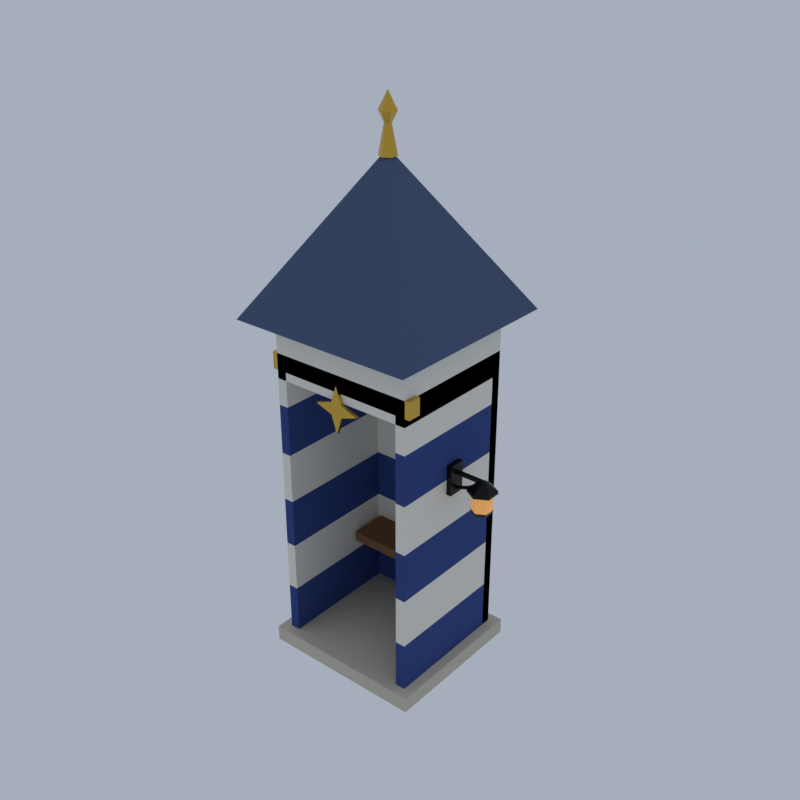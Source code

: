 # Source: K42_sentry_box.blend  (saved by Blender 5.2.45; exported with 4.5.12 LTS)
import bpy
from mathutils import Matrix  # noqa: F401  (used for matrix-valued properties, if any)

bpy.ops.wm.read_factory_settings(use_empty=True)
scene = bpy.context.scene
scene.name = 'Scene'

# ---- collections
col_collection = bpy.data.collections.new('Collection'); scene.collection.children.link(col_collection)

# ---- materials (node trees are filled in below, after node groups)
mat_ashlar_limestone = bpy.data.materials.new('ashlar|Limestone')
mat_ashlar_limestone.diffuse_color = (0.5732, 0.5234, 0.4205, 1.0)
mat_fabric_blue_fabric = bpy.data.materials.new('fabric_blue|Fabric')
mat_fabric_blue_fabric.diffuse_color = (0.02095, 0.05112, 0.2195, 1.0)
mat_wood_paint_woodplanks = bpy.data.materials.new('wood_paint|WoodPlanks')
mat_wood_paint_woodplanks.diffuse_color = (0.8122, 0.7818, 0.6941, 1.0)
mat_gold_metal = bpy.data.materials.new('gold|Metal')
mat_gold_metal.diffuse_color = (0.68, 0.4205, 0.06191, 1.0)
mat_tile_a_slate = bpy.data.materials.new('tile_a|Slate')
mat_tile_a_slate.diffuse_color = (0.05819, 0.09152, 0.1905, 1.0)
mat_wood_woodplanks = bpy.data.materials.new('wood|WoodPlanks')
mat_wood_woodplanks.diffuse_color = (0.1975, 0.0869, 0.03026, 1.0)
mat_iron_metal = bpy.data.materials.new('iron|Metal')
mat_iron_metal.diffuse_color = (0.01699, 0.01518, 0.01431, 1.0)
mat_glass_lit_glass = bpy.data.materials.new('glass_lit|Glass')
mat_glass_lit_glass.diffuse_color = (0.8751, 0.4098, 0.1011, 1.0)

# ---- material node trees
mat_ashlar_limestone.use_nodes = True; mat_ashlar_limestone.node_tree.nodes.clear()
_N = mat_ashlar_limestone.node_tree.nodes; _L = mat_ashlar_limestone.node_tree.links
n0 = _N.new('ShaderNodeBsdfPrincipled'); n0.name = 'Principled BSDF'; n0.location = (-200, 100)
n0.inputs[0].default_value = (0.5732, 0.5234, 0.4205, 1.0)
n0.inputs[2].default_value = 0.85
n0.inputs[10].default_value = 0.005
n1 = _N.new('ShaderNodeOutputMaterial'); n1.name = 'Material Output'; n1.location = (200, 100)
_L.new(n0.outputs[0], n1.inputs[0])
n1.is_active_output = True
mat_fabric_blue_fabric.use_nodes = True; mat_fabric_blue_fabric.node_tree.nodes.clear()
_N = mat_fabric_blue_fabric.node_tree.nodes; _L = mat_fabric_blue_fabric.node_tree.links
n0 = _N.new('ShaderNodeBsdfPrincipled'); n0.name = 'Principled BSDF'; n0.location = (-200, 100)
n0.inputs[0].default_value = (0.02095, 0.05112, 0.2195, 1.0)
n0.inputs[2].default_value = 0.95
n0.inputs[10].default_value = 0.005
n1 = _N.new('ShaderNodeOutputMaterial'); n1.name = 'Material Output'; n1.location = (200, 100)
_L.new(n0.outputs[0], n1.inputs[0])
n1.is_active_output = True
mat_wood_paint_woodplanks.use_nodes = True; mat_wood_paint_woodplanks.node_tree.nodes.clear()
_N = mat_wood_paint_woodplanks.node_tree.nodes; _L = mat_wood_paint_woodplanks.node_tree.links
n0 = _N.new('ShaderNodeBsdfPrincipled'); n0.name = 'Principled BSDF'; n0.location = (-200, 100)
n0.inputs[0].default_value = (0.8122, 0.7818, 0.6941, 1.0)
n0.inputs[2].default_value = 0.8
n0.inputs[10].default_value = 0.005
n1 = _N.new('ShaderNodeOutputMaterial'); n1.name = 'Material Output'; n1.location = (200, 100)
_L.new(n0.outputs[0], n1.inputs[0])
n1.is_active_output = True
mat_gold_metal.use_nodes = True; mat_gold_metal.node_tree.nodes.clear()
_N = mat_gold_metal.node_tree.nodes; _L = mat_gold_metal.node_tree.links
n0 = _N.new('ShaderNodeBsdfPrincipled'); n0.name = 'Principled BSDF'; n0.location = (-200, 100)
n0.inputs[0].default_value = (0.68, 0.4205, 0.06191, 1.0)
n0.inputs[1].default_value = 1.0
n0.inputs[2].default_value = 0.25
n0.inputs[10].default_value = 0.005
n1 = _N.new('ShaderNodeOutputMaterial'); n1.name = 'Material Output'; n1.location = (200, 100)
_L.new(n0.outputs[0], n1.inputs[0])
n1.is_active_output = True
mat_tile_a_slate.use_nodes = True; mat_tile_a_slate.node_tree.nodes.clear()
_N = mat_tile_a_slate.node_tree.nodes; _L = mat_tile_a_slate.node_tree.links
n0 = _N.new('ShaderNodeBsdfPrincipled'); n0.name = 'Principled BSDF'; n0.location = (-200, 100)
n0.inputs[0].default_value = (0.05819, 0.09152, 0.1905, 1.0)
n0.inputs[2].default_value = 0.75
n0.inputs[10].default_value = 0.005
n1 = _N.new('ShaderNodeOutputMaterial'); n1.name = 'Material Output'; n1.location = (200, 100)
_L.new(n0.outputs[0], n1.inputs[0])
n1.is_active_output = True
mat_wood_woodplanks.use_nodes = True; mat_wood_woodplanks.node_tree.nodes.clear()
_N = mat_wood_woodplanks.node_tree.nodes; _L = mat_wood_woodplanks.node_tree.links
n0 = _N.new('ShaderNodeBsdfPrincipled'); n0.name = 'Principled BSDF'; n0.location = (-200, 100)
n0.inputs[0].default_value = (0.1975, 0.0869, 0.03026, 1.0)
n0.inputs[2].default_value = 0.8
n0.inputs[10].default_value = 0.005
n1 = _N.new('ShaderNodeOutputMaterial'); n1.name = 'Material Output'; n1.location = (200, 100)
_L.new(n0.outputs[0], n1.inputs[0])
n1.is_active_output = True
mat_iron_metal.use_nodes = True; mat_iron_metal.node_tree.nodes.clear()
_N = mat_iron_metal.node_tree.nodes; _L = mat_iron_metal.node_tree.links
n0 = _N.new('ShaderNodeBsdfPrincipled'); n0.name = 'Principled BSDF'; n0.location = (-200, 100)
n0.inputs[0].default_value = (0.01699, 0.01518, 0.01431, 1.0)
n0.inputs[1].default_value = 0.85
n0.inputs[2].default_value = 0.42
n0.inputs[10].default_value = 0.005
n1 = _N.new('ShaderNodeOutputMaterial'); n1.name = 'Material Output'; n1.location = (200, 100)
_L.new(n0.outputs[0], n1.inputs[0])
n1.is_active_output = True
mat_glass_lit_glass.use_nodes = True; mat_glass_lit_glass.node_tree.nodes.clear()
_N = mat_glass_lit_glass.node_tree.nodes; _L = mat_glass_lit_glass.node_tree.links
n0 = _N.new('ShaderNodeBsdfPrincipled'); n0.name = 'Principled BSDF'; n0.location = (-200, 100)
n0.inputs[0].default_value = (0.8751, 0.4098, 0.1011, 1.0)
n0.inputs[2].default_value = 0.2
n0.inputs[10].default_value = 0.005
n0.inputs[27].default_value = (0.8751, 0.4098, 0.1011, 1.0)
n0.inputs[28].default_value = 0.35
n1 = _N.new('ShaderNodeOutputMaterial'); n1.name = 'Material Output'; n1.location = (200, 100)
_L.new(n0.outputs[0], n1.inputs[0])
n1.is_active_output = True

# ---- world
world_world = bpy.data.worlds.new('World'); scene.world = world_world
world_world.use_nodes = True; world_world.node_tree.nodes.clear()
_N = world_world.node_tree.nodes; _L = world_world.node_tree.links
n0 = _N.new('ShaderNodeOutputWorld'); n0.name = 'World Output'; n0.location = (200, 100)
n1 = _N.new('ShaderNodeBackground'); n1.name = 'Background'; n1.location = (-200, 100)
n1.inputs[0].default_value = (0.42, 0.47, 0.55, 1.0)
n1.inputs[1].default_value = 0.9
_L.new(n1.outputs[0], n0.inputs[0])
n0.is_active_output = True
world_world.color = (0.05088, 0.05088, 0.05088)
world_world.sun_shadow_jitter_overblur = 0.0

# ---- meshes
me_sentry_box = bpy.data.meshes.new('sentry_box')
me_sentry_box.from_pydata([(-2.832, -2.25, 0.0), (-2.832, -2.3, 0.05), (-2.882, -2.25, 0.05), (-2.832, -2.285, 0.01464), (-2.861, -2.279, 0.02113), (-2.867, -2.285, 0.05), (-2.867, -2.25, 0.01464), (-2.832, -2.3, 0.45), (-2.832, -2.25, 0.5), (-2.882, -2.25, 0.45), (-2.832, -2.285, 0.4854), (-2.861, -2.279, 0.4789), (-2.867, -2.25, 0.4854), (-2.867, -2.285, 0.45), (-2.832, 2.25, 0.0), (-2.882, 2.25, 0.05), (-2.832, 2.3, 0.05), (-2.867, 2.25, 0.01464), (-2.861, 2.279, 0.02113), (-2.867, 2.285, 0.05), (-2.832, 2.285, 0.01464), (-2.832, 2.25, 0.5), (-2.832, 2.3, 0.45), (-2.882, 2.25, 0.45), (-2.832, 2.285, 0.4854), (-2.861, 2.279, 0.4789), (-2.867, 2.285, 0.45), (-2.867, 2.25, 0.4854), (2.068, -2.25, 0.0), (2.118, -2.25, 0.05), (2.068, -2.3, 0.05), (2.103, -2.25, 0.01464), (2.097, -2.279, 0.02113), (2.103, -2.285, 0.05), (2.068, -2.285, 0.01464), (2.068, -2.25, 0.5), (2.068, -2.3, 0.45), (2.118, -2.25, 0.45), (2.068, -2.285, 0.4854), (2.097, -2.279, 0.4789), (2.103, -2.285, 0.45), (2.103, -2.25, 0.4854), (2.068, 2.25, 0.0), (2.068, 2.3, 0.05), (2.118, 2.25, 0.05), (2.068, 2.285, 0.01464), (2.097, 2.279, 0.02113), (2.103, 2.285, 0.05), (2.103, 2.25, 0.01464), (2.068, 2.25, 0.5), (2.118, 2.25, 0.45), (2.068, 2.3, 0.45), (2.103, 2.25, 0.4854), (2.097, 2.279, 0.4789), (2.103, 2.285, 0.45), (2.068, 2.285, 0.4854), (-2.582, -2.0, 0.5), (-2.582, -2.0, 2.0), (-2.582, 2.0, 0.5), (-2.582, 2.0, 2.0), (-2.282, -2.0, 0.5), (-2.282, -2.0, 2.0), (-2.282, 2.0, 0.5), (-2.282, 2.0, 2.0), (-2.582, -2.0, 3.5), (-2.582, 2.0, 3.5), (-2.282, -2.0, 3.5), (-2.282, 2.0, 3.5), (-2.582, -2.0, 5.0), (-2.582, 2.0, 5.0), (-2.282, -2.0, 5.0), (-2.282, 2.0, 5.0), (-2.582, -2.0, 6.5), (-2.582, 2.0, 6.5), (-2.282, -2.0, 6.5), (-2.282, 2.0, 6.5), (-2.582, -2.0, 8.0), (-2.582, 2.0, 8.0), (-2.282, -2.0, 8.0), (-2.282, 2.0, 8.0), (-2.582, -2.0, 9.5), (-2.582, 2.0, 9.5), (-2.282, -2.0, 9.5), (-2.282, 2.0, 9.5), (1.518, -2.0, 0.5), (1.518, -2.0, 2.0), (1.518, 2.0, 0.5), (1.518, 2.0, 2.0), (1.818, -2.0, 0.5), (1.818, -2.0, 2.0), (1.818, 2.0, 0.5), (1.818, 2.0, 2.0), (1.518, -2.0, 3.5), (1.518, 2.0, 3.5), (1.818, -2.0, 3.5), (1.818, 2.0, 3.5), (1.518, -2.0, 5.0), (1.518, 2.0, 5.0), (1.818, -2.0, 5.0), (1.818, 2.0, 5.0), (1.518, -2.0, 6.5), (1.518, 2.0, 6.5), (1.818, -2.0, 6.5), (1.818, 2.0, 6.5), (1.518, -2.0, 8.0), (1.518, 2.0, 8.0), (1.818, -2.0, 8.0), (1.818, 2.0, 8.0), (1.518, -2.0, 9.5), (1.518, 2.0, 9.5), (1.818, -2.0, 9.5), (1.818, 2.0, 9.5), (-2.582, 1.7, 0.5), (-2.582, 1.7, 2.0), (1.818, 1.7, 0.5), (1.818, 1.7, 2.0), (-2.582, 1.7, 3.5), (1.818, 1.7, 3.5), (-2.582, 1.7, 5.0), (1.818, 1.7, 5.0), (-2.582, 1.7, 6.5), (1.818, 1.7, 6.5), (-2.582, 1.7, 8.0), (1.818, 1.7, 8.0), (-2.582, 1.7, 9.5), (1.818, 1.7, 9.5), (-2.582, -2.0, 8.8), (-2.582, -2.0, 10.2), (-2.582, 2.0, 8.8), (-2.582, 2.0, 10.2), (1.818, -2.0, 8.8), (1.818, -2.0, 10.2), (1.818, 2.0, 8.8), (1.818, 2.0, 10.2), (-2.732, -2.0, 9.05), (-2.732, -2.0, 9.55), (-2.732, -1.6, 9.05), (-2.732, -1.6, 9.55), (1.968, -2.0, 9.05), (1.968, -2.0, 9.55), (1.968, -1.6, 9.05), (1.968, -1.6, 9.55), (-0.3821, 0.0, 10.6), (2.418, 2.8, 10.6), (-3.182, 2.8, 10.6), (-3.182, -2.8, 10.6), (2.418, -2.8, 10.6), (-0.3821, 0.0, 15.0), (-0.3821, 0.0, 14.8), (-0.1656, 0.125, 14.8), (-0.3821, 0.25, 14.8), (-0.5986, 0.125, 14.8), (-0.5986, -0.125, 14.8), (-0.3821, -0.25, 14.8), (-0.1656, -0.125, 14.8), (-0.2955, 0.05, 15.6), (-0.3821, 0.1, 15.6), (-0.4687, 0.05, 15.6), (-0.4687, -0.05, 15.6), (-0.3821, -0.1, 15.6), (-0.2955, -0.05, 15.6), (-0.1656, 0.125, 15.9), (-0.3821, 0.25, 15.9), (-0.5986, 0.125, 15.9), (-0.5986, -0.125, 15.9), (-0.3821, -0.25, 15.9), (-0.1656, -0.125, 15.9), (-0.3821, 0.0, 16.4), (-2.182, 0.5, 2.45), (-2.182, 0.5, 2.75), (-2.182, 1.7, 2.45), (-2.182, 1.7, 2.75), (1.418, 0.5, 2.45), (1.418, 0.5, 2.75), (1.418, 1.7, 2.45), (1.418, 1.7, 2.75), (-0.3821, -2.0, 9.3), (-0.5589, -2.0, 8.777), (-1.082, -2.0, 8.6), (-0.5589, -2.0, 8.423), (-0.3821, -2.0, 7.9), (-0.2053, -2.0, 8.423), (0.3179, -2.0, 8.6), (-0.2053, -2.0, 8.777), (-0.3821, -2.1, 9.3), (-0.5589, -2.1, 8.777), (-1.082, -2.1, 8.6), (-0.5589, -2.1, 8.423), (-0.3821, -2.1, 7.9), (-0.2053, -2.1, 8.423), (0.3179, -2.1, 8.6), (-0.2053, -2.1, 8.777), (1.973, -0.25, 6.05), (1.973, -0.25, 6.95), (1.823, -0.25, 6.05), (1.823, -0.25, 6.95), (1.973, 0.25, 6.05), (1.973, 0.25, 6.95), (1.823, 0.25, 6.05), (1.823, 0.25, 6.95), (1.918, -0.05, 6.65), (2.818, -0.05, 6.65), (1.918, -0.05, 6.75), (2.818, -0.05, 6.75), (1.918, 0.05, 6.65), (2.818, 0.05, 6.65), (1.918, 0.05, 6.75), (2.818, 0.05, 6.75), (2.792, 0.025, 6.735), (2.792, -0.025, 6.735), (2.818, -0.05, 6.7), (2.844, -0.025, 6.665), (2.844, 0.025, 6.665), (2.818, 0.05, 6.7), (1.902, 0.025, 6.24), (1.902, -0.025, 6.24), (1.918, -0.05, 6.2), (1.934, -0.025, 6.16), (1.934, 0.025, 6.16), (1.918, 0.05, 6.2), (2.013, 0.025, 6.282), (2.013, -0.025, 6.282), (2.027, -0.05, 6.241), (2.042, -0.025, 6.2), (2.042, 0.025, 6.2), (2.027, 0.05, 6.241), (2.111, 0.025, 6.315), (2.111, -0.025, 6.315), (2.125, -0.05, 6.274), (2.14, -0.025, 6.234), (2.14, 0.025, 6.234), (2.125, 0.05, 6.274), (2.203, 0.025, 6.348), (2.203, -0.025, 6.348), (2.219, -0.05, 6.308), (2.234, -0.025, 6.267), (2.234, 0.025, 6.267), (2.219, 0.05, 6.308), (2.296, 0.025, 6.386), (2.296, -0.025, 6.386), (2.314, -0.05, 6.347), (2.332, -0.025, 6.308), (2.332, 0.025, 6.308), (2.314, 0.05, 6.347), (2.397, 0.025, 6.438), (2.397, -0.025, 6.438), (2.418, -0.05, 6.4), (2.439, -0.025, 6.362), (2.439, 0.025, 6.362), (2.418, 0.05, 6.4), (2.486, 0.025, 6.493), (2.486, -0.025, 6.493), (2.51, -0.05, 6.457), (2.534, -0.025, 6.421), (2.534, 0.025, 6.421), (2.51, 0.05, 6.457), (2.561, 0.025, 6.547), (2.561, -0.025, 6.547), (2.587, -0.05, 6.513), (2.614, -0.025, 6.479), (2.614, 0.025, 6.479), (2.587, 0.05, 6.513), (2.631, 0.025, 6.605), (2.631, -0.025, 6.605), (2.659, -0.05, 6.571), (2.686, -0.025, 6.538), (2.686, 0.025, 6.538), (2.659, 0.05, 6.571), (2.705, 0.025, 6.667), (2.705, -0.025, 6.667), (2.733, -0.05, 6.633), (2.76, -0.025, 6.599), (2.76, 0.025, 6.599), (2.733, 0.05, 6.633), (2.818, -6.123e-17, 5.75), (3.026, 0.12, 5.75), (2.818, 0.24, 5.75), (2.61, 0.12, 5.75), (2.61, -0.12, 5.75), (2.818, -0.24, 5.75), (3.026, -0.12, 5.75), (3.095, 0.16, 5.87), (2.818, 0.32, 5.87), (2.541, 0.16, 5.87), (2.541, -0.16, 5.87), (2.818, -0.32, 5.87), (3.095, -0.16, 5.87), (2.818, -6.123e-17, 5.87), (2.818, -6.123e-17, 6.39), (3.182, 0.21, 6.39), (2.818, 0.42, 6.39), (2.454, 0.21, 6.39), (2.454, -0.21, 6.39), (2.818, -0.42, 6.39), (3.182, -0.21, 6.39), (3.182, 0.21, 6.47), (2.818, 0.42, 6.47), (2.454, 0.21, 6.47), (2.454, -0.21, 6.47), (2.818, -0.42, 6.47), (3.182, -0.21, 6.47), (2.948, 0.075, 6.7), (2.818, 0.15, 6.7), (2.688, 0.075, 6.7), (2.688, -0.075, 6.7), (2.818, -0.15, 6.7), (2.948, -0.075, 6.7), (2.818, -6.123e-17, 6.75), (3.078, 0.15, 5.87), (2.818, 0.3, 5.87), (2.558, 0.15, 5.87), (2.558, -0.15, 5.87), (2.818, -0.3, 5.87), (3.078, -0.15, 5.87), (3.078, 0.15, 6.39), (2.818, 0.3, 6.39), (2.558, 0.15, 6.39), (2.558, -0.15, 6.39), (2.818, -0.3, 6.39), (3.078, -0.15, 6.39)], [], [(0, 3, 4, 6), (1, 5, 4, 3), (2, 6, 4, 5), (7, 10, 11, 13), (8, 12, 11, 10), (9, 13, 11, 12), (14, 17, 18, 20), (15, 19, 18, 17), (16, 20, 18, 19), (21, 24, 25, 27), (22, 26, 25, 24), (23, 27, 25, 26), (28, 31, 32, 34), (29, 33, 32, 31), (30, 34, 32, 33), (35, 38, 39, 41), (36, 40, 39, 38), (37, 41, 39, 40), (42, 45, 46, 48), (43, 47, 46, 45), (44, 48, 46, 47), (49, 52, 53, 55), (50, 54, 53, 52), (51, 55, 53, 54), (14, 0, 6, 17), (17, 6, 2, 15), (1, 7, 13, 5), (5, 13, 9, 2), (8, 21, 27, 12), (12, 27, 23, 9), (22, 16, 19, 26), (26, 19, 15, 23), (42, 14, 20, 45), (45, 20, 16, 43), (21, 49, 55, 24), (24, 55, 51, 22), (50, 44, 47, 54), (54, 47, 43, 51), (28, 42, 48, 31), (31, 48, 44, 29), (49, 35, 41, 52), (52, 41, 37, 50), (36, 30, 33, 40), (40, 33, 29, 37), (0, 28, 34, 3), (3, 34, 30, 1), (35, 8, 10, 38), (38, 10, 7, 36), (14, 42, 28, 0), (2, 9, 23, 15), (30, 36, 7, 1), (49, 21, 8, 35), (16, 22, 51, 43), (44, 50, 37, 29), (56, 57, 59, 58), (58, 59, 63, 62), (62, 63, 61, 60), (60, 61, 57, 56), (58, 62, 60, 56), (63, 59, 57, 61), (57, 64, 65, 59), (59, 65, 67, 63), (63, 67, 66, 61), (61, 66, 64, 57), (67, 65, 64, 66), (64, 68, 69, 65), (65, 69, 71, 67), (67, 71, 70, 66), (66, 70, 68, 64), (71, 69, 68, 70), (68, 72, 73, 69), (69, 73, 75, 71), (71, 75, 74, 70), (70, 74, 72, 68), (75, 73, 72, 74), (72, 76, 77, 73), (73, 77, 79, 75), (75, 79, 78, 74), (74, 78, 76, 72), (79, 77, 76, 78), (76, 80, 81, 77), (77, 81, 83, 79), (79, 83, 82, 78), (78, 82, 80, 76), (83, 81, 80, 82), (84, 85, 87, 86), (86, 87, 91, 90), (90, 91, 89, 88), (88, 89, 85, 84), (86, 90, 88, 84), (91, 87, 85, 89), (85, 92, 93, 87), (87, 93, 95, 91), (91, 95, 94, 89), (89, 94, 92, 85), (95, 93, 92, 94), (92, 96, 97, 93), (93, 97, 99, 95), (95, 99, 98, 94), (94, 98, 96, 92), (99, 97, 96, 98), (96, 100, 101, 97), (97, 101, 103, 99), (99, 103, 102, 98), (98, 102, 100, 96), (103, 101, 100, 102), (100, 104, 105, 101), (101, 105, 107, 103), (103, 107, 106, 102), (102, 106, 104, 100), (107, 105, 104, 106), (104, 108, 109, 105), (105, 109, 111, 107), (107, 111, 110, 106), (106, 110, 108, 104), (111, 109, 108, 110), (112, 113, 59, 58), (58, 59, 91, 90), (90, 91, 115, 114), (114, 115, 113, 112), (58, 90, 114, 112), (91, 59, 113, 115), (113, 116, 65, 59), (59, 65, 95, 91), (91, 95, 117, 115), (115, 117, 116, 113), (95, 65, 116, 117), (116, 118, 69, 65), (65, 69, 99, 95), (95, 99, 119, 117), (117, 119, 118, 116), (99, 69, 118, 119), (118, 120, 73, 69), (69, 73, 103, 99), (99, 103, 121, 119), (119, 121, 120, 118), (103, 73, 120, 121), (120, 122, 77, 73), (73, 77, 107, 103), (103, 107, 123, 121), (121, 123, 122, 120), (107, 77, 122, 123), (122, 124, 81, 77), (77, 81, 111, 107), (107, 111, 125, 123), (123, 125, 124, 122), (111, 81, 124, 125), (126, 127, 129, 128), (128, 129, 133, 132), (132, 133, 131, 130), (130, 131, 127, 126), (128, 132, 130, 126), (133, 129, 127, 131), (134, 135, 137, 136), (136, 137, 141, 140), (140, 141, 139, 138), (138, 139, 135, 134), (136, 140, 138, 134), (141, 137, 135, 139), (142, 144, 143), (142, 145, 144), (142, 146, 145), (142, 143, 146), (143, 144, 147), (144, 145, 147), (145, 146, 147), (146, 143, 147), (148, 150, 149), (148, 151, 150), (148, 152, 151), (148, 153, 152), (148, 154, 153), (148, 149, 154), (149, 150, 156, 155), (150, 151, 157, 156), (151, 152, 158, 157), (152, 153, 159, 158), (153, 154, 160, 159), (154, 149, 155, 160), (155, 156, 162, 161), (156, 157, 163, 162), (157, 158, 164, 163), (158, 159, 165, 164), (159, 160, 166, 165), (160, 155, 161, 166), (161, 162, 167), (162, 163, 167), (163, 164, 167), (164, 165, 167), (165, 166, 167), (166, 161, 167), (168, 169, 171, 170), (170, 171, 175, 174), (174, 175, 173, 172), (172, 173, 169, 168), (170, 174, 172, 168), (175, 171, 169, 173), (176, 183, 182, 181, 180, 179, 178, 177), (191, 184, 185, 186, 187, 188, 189, 190), (176, 177, 185, 184), (177, 178, 186, 185), (178, 179, 187, 186), (179, 180, 188, 187), (180, 181, 189, 188), (181, 182, 190, 189), (182, 183, 191, 190), (183, 176, 184, 191), (192, 193, 195, 194), (194, 195, 199, 198), (198, 199, 197, 196), (196, 197, 193, 192), (194, 198, 196, 192), (199, 195, 193, 197), (200, 201, 203, 202), (202, 203, 207, 206), (206, 207, 205, 204), (204, 205, 201, 200), (202, 206, 204, 200), (207, 203, 201, 205), (213, 211, 212), (213, 210, 211), (208, 210, 213), (208, 209, 210), (216, 218, 217), (216, 219, 218), (215, 219, 216), (215, 214, 219), (214, 220, 225, 219), (215, 221, 220, 214), (216, 222, 221, 215), (217, 223, 222, 216), (218, 224, 223, 217), (219, 225, 224, 218), (220, 226, 231, 225), (221, 227, 226, 220), (222, 228, 227, 221), (223, 229, 228, 222), (224, 230, 229, 223), (225, 231, 230, 224), (226, 232, 237, 231), (227, 233, 232, 226), (228, 234, 233, 227), (229, 235, 234, 228), (230, 236, 235, 229), (231, 237, 236, 230), (232, 238, 243, 237), (233, 239, 238, 232), (234, 240, 239, 233), (235, 241, 240, 234), (236, 242, 241, 235), (237, 243, 242, 236), (238, 244, 249, 243), (239, 245, 244, 238), (240, 246, 245, 239), (241, 247, 246, 240), (242, 248, 247, 241), (243, 249, 248, 242), (244, 250, 255, 249), (245, 251, 250, 244), (246, 252, 251, 245), (247, 253, 252, 246), (248, 254, 253, 247), (249, 255, 254, 248), (250, 256, 261, 255), (251, 257, 256, 250), (252, 258, 257, 251), (253, 259, 258, 252), (254, 260, 259, 253), (255, 261, 260, 254), (256, 262, 267, 261), (257, 263, 262, 256), (258, 264, 263, 257), (259, 265, 264, 258), (260, 266, 265, 259), (261, 267, 266, 260), (262, 268, 273, 267), (263, 269, 268, 262), (264, 270, 269, 263), (265, 271, 270, 264), (266, 272, 271, 265), (267, 273, 272, 266), (268, 208, 213, 273), (269, 209, 208, 268), (270, 210, 209, 269), (271, 211, 210, 270), (272, 212, 211, 271), (273, 213, 212, 272), (274, 276, 275), (274, 277, 276), (274, 278, 277), (274, 279, 278), (274, 280, 279), (274, 275, 280), (275, 276, 282, 281), (276, 277, 283, 282), (277, 278, 284, 283), (278, 279, 285, 284), (279, 280, 286, 285), (280, 275, 281, 286), (281, 282, 287), (282, 283, 287), (283, 284, 287), (284, 285, 287), (285, 286, 287), (286, 281, 287), (288, 290, 289), (288, 291, 290), (288, 292, 291), (288, 293, 292), (288, 294, 293), (288, 289, 294), (289, 290, 296, 295), (290, 291, 297, 296), (291, 292, 298, 297), (292, 293, 299, 298), (293, 294, 300, 299), (294, 289, 295, 300), (295, 296, 302, 301), (296, 297, 303, 302), (297, 298, 304, 303), (298, 299, 305, 304), (299, 300, 306, 305), (300, 295, 301, 306), (301, 302, 307), (302, 303, 307), (303, 304, 307), (304, 305, 307), (305, 306, 307), (306, 301, 307), (287, 309, 308), (287, 310, 309), (287, 311, 310), (287, 312, 311), (287, 313, 312), (287, 308, 313), (308, 309, 315, 314), (309, 310, 316, 315), (310, 311, 317, 316), (311, 312, 318, 317), (312, 313, 319, 318), (313, 308, 314, 319), (314, 315, 288), (315, 316, 288), (316, 317, 288), (317, 318, 288), (318, 319, 288), (319, 314, 288)])
me_sentry_box.polygons.foreach_set('use_smooth', [True] * 347)
me_sentry_box.polygons.foreach_set('material_index', [0, 0, 0, 0, 0, 0, 0, 0, 0, 0, 0, 0, 0, 0, 0, 0, 0, 0, 0, 0, 0, 0, 0, 0, 0, 0, 0, 0, 0, 0, 0, 0, 0, 0, 0, 0, 0, 0, 0, 0, 0, 0, 0, 0, 0, 0, 0, 0, 0, 0, 0, 0, 0, 0, 1, 1, 1, 1, 1, 1, 2, 2, 2, 2, 2, 1, 1, 1, 1, 1, 2, 2, 2, 2, 2, 1, 1, 1, 1, 1, 2, 2, 2, 2, 2, 1, 1, 1, 1, 1, 1, 2, 2, 2, 2, 2, 1, 1, 1, 1, 1, 2, 2, 2, 2, 2, 1, 1, 1, 1, 1, 2, 2, 2, 2, 2, 1, 1, 1, 1, 1, 1, 2, 2, 2, 2, 2, 1, 1, 1, 1, 1, 2, 2, 2, 2, 2, 1, 1, 1, 1, 1, 2, 2, 2, 2, 2, 2, 2, 2, 2, 2, 2, 3, 3, 3, 3, 3, 3, 4, 4, 4, 4, 4, 4, 4, 4, 3, 3, 3, 3, 3, 3, 3, 3, 3, 3, 3, 3, 3, 3, 3, 3, 3, 3, 3, 3, 3, 3, 3, 3, 5, 5, 5, 5, 5, 5, 3, 3, 3, 3, 3, 3, 3, 3, 3, 3, 6, 6, 6, 6, 6, 6, 6, 6, 6, 6, 6, 6, 6, 6, 6, 6, 6, 6, 6, 6, 6, 6, 6, 6, 6, 6, 6, 6, 6, 6, 6, 6, 6, 6, 6, 6, 6, 6, 6, 6, 6, 6, 6, 6, 6, 6, 6, 6, 6, 6, 6, 6, 6, 6, 6, 6, 6, 6, 6, 6, 6, 6, 6, 6, 6, 6, 6, 6, 6, 6, 6, 6, 6, 6, 6, 6, 6, 6, 6, 6, 6, 6, 6, 6, 6, 6, 6, 6, 6, 6, 6, 6, 6, 6, 6, 6, 6, 6, 6, 6, 6, 6, 6, 6, 6, 6, 6, 6, 6, 6, 6, 6, 6, 6, 6, 6, 6, 6, 6, 6, 6, 6, 7, 7, 7, 7, 7, 7, 7, 7, 7, 7, 7, 7, 7, 7, 7, 7, 7, 7])
_k = set([(3, 4), (3, 34), (4, 5), (4, 6), (5, 13), (6, 17), (10, 11), (10, 38), (11, 12), (11, 13), (12, 27), (17, 18), (18, 19), (18, 20), (19, 26), (20, 45), (24, 25), (24, 55), (25, 26), (25, 27), (31, 32), (31, 48), (32, 33), (32, 34), (33, 40), (38, 39), (39, 40), (39, 41), (41, 52), (45, 46), (46, 47), (46, 48), (47, 54), (52, 53), (53, 54), (53, 55), (56, 57), (56, 58), (56, 60), (57, 59), (57, 61), (57, 64), (58, 59), (58, 62), (58, 90), (58, 112), (59, 63), (59, 65), (59, 91), (59, 113), (60, 61), (60, 62), (61, 63), (61, 66), (62, 63), (63, 67), (64, 65), (64, 66), (64, 68), (65, 67), (65, 69), (65, 95), (65, 116), (66, 67), (66, 70), (67, 71), (68, 69), (68, 70), (68, 72), (69, 71), (69, 73), (69, 99), (69, 118), (70, 71), (70, 74), (71, 75), (72, 73), (72, 74), (72, 76), (73, 75), (73, 77), (73, 103), (73, 120), (74, 75), (74, 78), (75, 79), (76, 77), (76, 78), (76, 80), (77, 79), (77, 81), (77, 107), (77, 122), (78, 79), (78, 82), (79, 83), (80, 81), (80, 82), (81, 83), (81, 111), (81, 124), (82, 83), (84, 85), (84, 86), (84, 88), (85, 87), (85, 89), (85, 92), (86, 87), (86, 90), (87, 91), (87, 93), (88, 89), (88, 90), (89, 91), (89, 94), (90, 91), (90, 114), (91, 95), (91, 115), (92, 93), (92, 94), (92, 96), (93, 95), (93, 97), (94, 95), (94, 98), (95, 99), (95, 117), (96, 97), (96, 98), (96, 100), (97, 99), (97, 101), (98, 99), (98, 102), (99, 103), (99, 119), (100, 101), (100, 102), (100, 104), (101, 103), (101, 105), (102, 103), (102, 106), (103, 107), (103, 121), (104, 105), (104, 106), (104, 108), (105, 107), (105, 109), (106, 107), (106, 110), (107, 111), (107, 123), (108, 109), (108, 110), (109, 111), (110, 111), (111, 125), (112, 113), (112, 114), (113, 115), (113, 116), (114, 115), (115, 117), (116, 117), (116, 118), (117, 119), (118, 119), (118, 120), (119, 121), (120, 121), (120, 122), (121, 123), (122, 123), (122, 124), (123, 125), (124, 125), (126, 127), (126, 128), (126, 130), (127, 129), (127, 131), (128, 129), (128, 132), (129, 133), (130, 131), (130, 132), (131, 133), (132, 133), (134, 135), (134, 136), (134, 138), (135, 137), (135, 139), (136, 137), (136, 140), (137, 141), (138, 139), (138, 140), (139, 141), (140, 141), (143, 144), (143, 146), (143, 147), (144, 145), (144, 147), (145, 146), (145, 147), (146, 147), (149, 150), (149, 154), (149, 155), (150, 151), (150, 156), (151, 152), (151, 157), (152, 153), (152, 158), (153, 154), (153, 159), (154, 160), (155, 156), (155, 160), (155, 161), (156, 157), (156, 162), (157, 158), (157, 163), (158, 159), (158, 164), (159, 160), (159, 165), (160, 166), (161, 162), (161, 166), (161, 167), (162, 163), (162, 167), (163, 164), (163, 167), (164, 165), (164, 167), (165, 166), (165, 167), (166, 167), (168, 169), (168, 170), (168, 172), (169, 171), (169, 173), (170, 171), (170, 174), (171, 175), (172, 173), (172, 174), (173, 175), (174, 175), (176, 177), (176, 183), (176, 184), (177, 178), (177, 185), (178, 179), (178, 186), (179, 180), (179, 187), (180, 181), (180, 188), (181, 182), (181, 189), (182, 183), (182, 190), (183, 191), (184, 185), (184, 191), (185, 186), (186, 187), (187, 188), (188, 189), (189, 190), (190, 191), (192, 193), (192, 194), (192, 196), (193, 195), (193, 197), (194, 195), (194, 198), (195, 199), (196, 197), (196, 198), (197, 199), (198, 199), (200, 201), (200, 202), (200, 204), (201, 203), (201, 205), (202, 203), (202, 206), (203, 207), (204, 205), (204, 206), (205, 207), (206, 207), (208, 209), (208, 213), (208, 268), (209, 210), (209, 269), (210, 211), (210, 270), (211, 212), (211, 271), (212, 213), (212, 272), (213, 273), (214, 215), (214, 219), (214, 220), (215, 216), (215, 221), (216, 217), (216, 222), (217, 218), (217, 223), (218, 219), (218, 224), (219, 225), (220, 226), (221, 227), (222, 228), (223, 229), (224, 230), (225, 231), (226, 232), (227, 233), (228, 234), (229, 235), (230, 236), (231, 237), (232, 238), (233, 239), (234, 240), (235, 241), (236, 242), (237, 243), (238, 244), (239, 245), (240, 246), (241, 247), (242, 248), (243, 249), (244, 250), (245, 251), (246, 252), (247, 253), (248, 254), (249, 255), (250, 256), (251, 257), (252, 258), (253, 259), (254, 260), (255, 261), (256, 262), (257, 263), (258, 264), (259, 265), (260, 266), (261, 267), (262, 268), (263, 269), (264, 270), (265, 271), (266, 272), (267, 273), (275, 276), (275, 280), (275, 281), (276, 277), (276, 282), (277, 278), (277, 283), (278, 279), (278, 284), (279, 280), (279, 285), (280, 286), (281, 282), (281, 286), (282, 283), (283, 284), (284, 285), (285, 286), (289, 290), (289, 294), (289, 295), (290, 291), (290, 296), (291, 292), (291, 297), (292, 293), (292, 298), (293, 294), (293, 299), (294, 300), (295, 296), (295, 300), (295, 301), (296, 297), (296, 302), (297, 298), (297, 303), (298, 299), (298, 304), (299, 300), (299, 305), (300, 306), (308, 309), (308, 313), (308, 314), (309, 310), (309, 315), (310, 311), (310, 316), (311, 312), (311, 317), (312, 313), (312, 318), (313, 319), (314, 315), (314, 319), (315, 316), (316, 317), (317, 318), (318, 319)])
me_sentry_box.attributes.new('sharp_edge', 'BOOLEAN', 'EDGE').data.foreach_set('value', [ (min(e.vertices), max(e.vertices)) in _k for e in me_sentry_box.edges])
_uv = me_sentry_box.uv_layers.new(name='UVMap')
_uv.uv.foreach_set('vector', [0.0, 0.0, 0.0, 0.0, 0.0, 0.0, 0.0, 0.0, 0.0, 0.0, 0.0, 0.0, 0.0, 0.0, 0.0, 0.0, 0.0, 0.0, 0.0, 0.0, 0.0, 0.0, 0.0, 0.0, 0.0, 0.0, 0.0, 0.0, 0.0, 0.0, 0.0, 0.0, 0.0, 0.0, 0.0, 0.0, 0.0, 0.0, 0.0, 0.0, 0.0, 0.0, 0.0, 0.0, 0.0, 0.0, 0.0, 0.0, 0.0, 0.0, 0.0, 0.0, 0.0, 0.0, 0.0, 0.0, 0.0, 0.0, 0.0, 0.0, 0.0, 0.0, 0.0, 0.0, 0.0, 0.0, 0.0, 0.0, 0.0, 0.0, 0.0, 0.0, 0.0, 0.0, 0.0, 0.0, 0.0, 0.0, 0.0, 0.0, 0.0, 0.0, 0.0, 0.0, 0.0, 0.0, 0.0, 0.0, 0.0, 0.0, 0.0, 0.0, 0.0, 0.0, 0.0, 0.0, 0.0, 0.0, 0.0, 0.0, 0.0, 0.0, 0.0, 0.0, 0.0, 0.0, 0.0, 0.0, 0.0, 0.0, 0.0, 0.0, 0.0, 0.0, 0.0, 0.0, 0.0, 0.0, 0.0, 0.0, 0.0, 0.0, 0.0, 0.0, 0.0, 0.0, 0.0, 0.0, 0.0, 0.0, 0.0, 0.0, 0.0, 0.0, 0.0, 0.0, 0.0, 0.0, 0.0, 0.0, 0.0, 0.0, 0.0, 0.0, 0.0, 0.0, 0.0, 0.0, 0.0, 0.0, 0.0, 0.0, 0.0, 0.0, 0.0, 0.0, 0.0, 0.0, 0.0, 0.0, 0.0, 0.0, 0.0, 0.0, 0.0, 0.0, 0.0, 0.0, 0.0, 0.0, 0.0, 0.0, 0.0, 0.0, 0.0, 0.0, 0.0, 0.0, 0.0, 0.0, 0.0, 0.0, 0.0, 0.0, 0.0, 0.0, 0.0, 0.0, 0.0, 0.0, 0.0, 0.0, 0.0, 0.0, 0.0, 0.0, 0.0, 0.0, 0.0, 0.0, 0.0, 0.0, 0.0, 0.0, 0.0, 0.0, 0.0, 0.0, 0.0, 0.0, 0.0, 0.0, 0.0, 0.0, 0.0, 0.0, 0.0, 0.0, 0.0, 0.0, 0.0, 0.0, 0.0, 0.0, 0.0, 0.0, 0.0, 0.0, 0.0, 0.0, 0.0, 0.0, 0.0, 0.0, 0.0, 0.0, 0.0, 0.0, 0.0, 0.0, 0.0, 0.0, 0.0, 0.0, 0.0, 0.0, 0.0, 0.0, 0.0, 0.0, 0.0, 0.0, 0.0, 0.0, 0.0, 0.0, 0.0, 0.0, 0.0, 0.0, 0.0, 0.0, 0.0, 0.0, 0.0, 0.0, 0.0, 0.0, 0.0, 0.0, 0.0, 0.0, 0.0, 0.0, 0.0, 0.0, 0.0, 0.0, 0.0, 0.0, 0.0, 0.0, 0.0, 0.0, 0.0, 0.0, 0.0, 0.0, 0.0, 0.0, 0.0, 0.0, 0.0, 0.0, 0.0, 0.0, 0.0, 0.0, 0.0, 0.0, 0.0, 0.0, 0.0, 0.0, 0.0, 0.0, 0.0, 0.0, 0.0, 0.0, 0.0, 0.0, 0.0, 0.0, 0.0, 0.0, 0.0, 0.0, 0.0, 0.0, 0.0, 0.0, 0.0, 0.0, 0.0, 0.0, 0.0, 0.0, 0.0, 0.0, 0.0, 0.0, 0.0, 0.0, 0.0, 0.0, 0.0, 0.0, 0.0, 0.0, 0.0, 0.0, 0.0, 0.0, 0.0, 0.0, 0.0, 0.0, 0.0, 0.0, 0.0, 0.0, 0.0, 0.0, 0.0, 0.0, 0.0, 0.0, 0.0, 0.0, 0.0, 0.0, 0.0, 0.0, 0.0, 0.0, 0.0, 0.0, 0.0, 0.0, 0.0, 0.0, 0.0, 0.0, 0.0, 0.0, 0.0, 0.0, 0.0, 0.0, 0.0, 0.0, 0.0, 0.0, 0.0, 0.0, 0.0, 0.0, 0.0, 0.0, 0.0, 0.0, 0.0, 0.0, 0.0, 0.0, 0.0, 0.0, 0.0, 0.0, 0.0, 0.0, 0.0, 0.0, 0.0, 0.0, 0.0, 0.0, 0.0, 0.0, 0.0, 0.0, 0.0, 0.0, 0.0, 0.0, 0.0, 0.0, 0.0, 0.0, 0.0, 0.0, 0.0, 0.0, 0.0, 0.0, 0.0, 0.0, 0.0, 0.0, 0.0, 0.0, 0.0, 0.0, 0.0, 0.0, 0.0, 0.0, 0.0, 0.0, 0.0, 0.0, 0.0, 0.0, 0.0, 0.0, 0.0, 0.0, 0.0, 0.0, 0.0, 0.0, 0.0, 0.0, 0.0, 0.0, 0.0, 0.0, 0.0, 0.0, 0.0, 0.0, 0.0, 0.0, 0.0, 0.0, 0.0, 0.0, 0.0, 0.0, 0.0, 0.0, 0.0, 0.0, 0.0, 0.0, 0.0, 0.0, 0.0, 0.0, 0.0, 0.0, 0.0, 0.0, 0.0, 0.0, 0.0, 0.0, 0.0, 0.0, 0.0, 0.0, 0.0, 0.0, 0.0, 0.0, 0.0, 0.0, 0.0, 0.0, 0.0, 0.0, 0.0, 0.0, 0.0, 0.0, 0.0, 0.0, 0.0, 0.0, 0.0, 0.0, 0.0, 0.0, 0.0, 0.0, 0.0, 0.0, 0.0, 0.0, 0.0, 0.0, 0.0, 0.0, 0.0, 0.0, 0.0, 0.0, 0.0, 0.0, 0.0, 0.0, 0.0, 0.0, 0.0, 0.0, 0.0, 0.0, 0.0, 0.0, 0.0, 0.0, 0.0, 0.0, 0.0, 0.0, 0.0, 0.0, 0.0, 0.0, 0.0, 0.0, 0.0, 0.0, 0.0, 0.0, 0.0, 0.0, 0.0, 0.0, 0.0, 0.0, 0.0, 0.0, 0.0, 0.0, 0.0, 0.0, 0.0, 0.0, 0.0, 0.0, 0.0, 0.0, 0.0, 0.0, 0.0, 0.0, 0.0, 0.0, 0.0, 0.0, 0.0, 0.0, 0.0, 0.0, 0.0, 0.0, 0.0, 0.0, 0.0, 0.0, 0.0, 0.0, 0.0, 0.0, 0.0, 0.0, 0.0, 0.0, 0.0, 0.0, 0.0, 0.0, 0.0, 0.0, 0.0, 0.0, 0.0, 0.0, 0.0, 0.0, 0.0, 0.0, 0.0, 0.0, 0.0, 0.0, 0.0, 0.0, 0.0, 0.0, 0.0, 0.0, 0.0, 0.0, 0.0, 0.0, 0.0, 0.0, 0.0, 0.0, 0.0, 0.0, 0.0, 0.0, 0.0, 0.0, 0.0, 0.0, 0.0, 0.0, 0.0, 0.0, 0.0, 0.0, 0.0, 0.0, 0.0, 0.0, 0.0, 0.0, 0.0, 0.0, 0.0, 0.0, 0.0, 0.0, 0.0, 0.0, 0.0, 0.0, 0.0, 0.0, 0.0, 0.0, 0.0, 0.0, 0.0, 0.0, 0.0, 0.0, 0.0, 0.0, 0.0, 0.0, 0.0, 0.0, 0.0, 0.0, 0.0, 0.0, 0.0, 0.0, 0.0, 0.0, 0.0, 0.0, 0.0, 0.0, 0.0, 0.0, 0.0, 0.0, 0.0, 0.0, 0.0, 0.0, 0.0, 0.0, 0.0, 0.0, 0.0, 0.0, 0.0, 0.0, 0.0, 0.0, 0.0, 0.0, 0.0, 0.0, 0.0, 0.0, 0.0, 0.0, 0.0, 0.0, 0.0, 0.0, 0.0, 0.0, 0.0, 0.0, 0.0, 0.0, 0.0, 0.0, 0.0, 0.0, 0.0, 0.0, 0.0, 0.0, 0.0, 0.0, 0.0, 0.0, 0.0, 0.0, 0.0, 0.0, 0.0, 0.0, 0.0, 0.0, 0.0, 0.0, 0.0, 0.0, 0.0, 0.0, 0.0, 0.0, 0.0, 0.0, 0.0, 0.0, 0.0, 0.0, 0.0, 0.0, 0.0, 0.0, 0.0, 0.0, 0.0, 0.0, 0.0, 0.0, 0.0, 0.0, 0.0, 0.0, 0.0, 0.0, 0.0, 0.0, 0.0, 0.0, 0.0, 0.0, 0.0, 0.0, 0.0, 0.0, 0.0, 0.0, 0.0, 0.0, 0.0, 0.0, 0.0, 0.0, 0.0, 0.0, 0.0, 0.0, 0.0, 0.0, 0.0, 0.0, 0.0, 0.0, 0.0, 0.0, 0.0, 0.0, 0.0, 0.0, 0.0, 0.0, 0.0, 0.0, 0.0, 0.0, 0.0, 0.0, 0.0, 0.0, 0.0, 0.0, 0.0, 0.0, 0.0, 0.0, 0.0, 0.0, 0.0, 0.0, 0.0, 0.0, 0.0, 0.0, 0.0, 0.0, 0.0, 0.0, 0.0, 0.0, 0.0, 0.0, 0.0, 0.0, 0.0, 0.0, 0.0, 0.0, 0.0, 0.0, 0.0, 0.0, 0.0, 0.0, 0.0, 0.0, 0.0, 0.0, 0.0, 0.0, 0.0, 0.0, 0.0, 0.0, 0.0, 0.0, 0.0, 0.0, 0.0, 0.0, 0.0, 0.0, 0.0, 0.0, 0.0, 0.0, 0.0, 0.0, 0.0, 0.0, 0.0, 0.0, 0.0, 0.0, 0.0, 0.0, 0.0, 0.0, 0.0, 0.0, 0.0, 0.0, 0.0, 0.0, 0.0, 0.0, 0.0, 0.0, 0.0, 0.0, 0.0, 0.0, 0.0, 0.0, 0.0, 0.0, 0.0, 0.0, 0.0, 0.0, 0.0, 0.0, 0.0, 0.0, 0.0, 0.0, 0.0, 0.0, 0.0, 0.0, 0.0, 0.0, 0.0, 0.0, 0.0, 0.0, 0.0, 0.0, 0.0, 0.0, 0.0, 0.0, 0.0, 0.0, 0.0, 0.0, 0.0, 0.0, 0.0, 0.0, 0.0, 0.0, 0.0, 0.0, 0.0, 0.0, 0.0, 0.0, 0.0, 0.0, 0.0, 0.0, 0.0, 0.0, 0.0, 0.0, 0.0, 0.0, 0.0, 0.0, 0.0, 0.0, 0.0, 0.0, 0.0, 0.0, 0.0, 0.0, 0.0, 0.0, 0.0, 0.0, 0.0, 0.0, 0.0, 0.0, 0.0, 0.0, 0.0, 0.0, 0.0, 0.0, 0.0, 0.0, 0.0, 0.0, 0.0, 0.0, 0.0, 0.0, 0.0, 0.0, 0.0, 0.0, 0.0, 0.0, 0.0, 0.0, 0.0, 0.0, 0.0, 0.0, 0.0, 0.0, 0.0, 0.0, 0.0, 0.0, 0.0, 0.0, 0.0, 0.0, 0.0, 0.0, 0.0, 0.0, 0.0, 0.0, 0.0, 0.0, 0.0, 0.0, 0.0, 0.0, 0.0, 0.0, 0.0, 0.0, 0.0, 0.0, 0.0, 0.0, 0.0, 0.0, 0.0, 0.0, 0.0, 0.0, 0.0, 0.0, 0.0, 0.0, 0.0, 0.0, 0.0, 0.0, 0.0, 0.0, 0.0, 0.0, 0.0, 0.0, 0.0, 0.0, 0.0, 0.0, 0.0, 0.0, 0.0, 0.0, 0.0, 0.0, 0.0, 0.0, 0.0, 0.0, 0.0, 0.0, 0.0, 0.0, 0.0, 0.0, 0.0, 0.0, 0.0, 0.0, 0.0, 0.0, 0.0, 0.0, 0.0, 0.0, 0.0, 0.0, 0.0, 0.0, 0.0, 0.0, 0.0, 0.0, 0.0, 0.0, 0.0, 0.0, 0.0, 0.0, 0.0, 0.0, 0.0, 0.0, 0.0, 0.0, 0.0, 0.0, 0.0, 0.0, 0.0, 0.0, 0.0, 0.0, 0.0, 0.0, 0.0, 0.0, 0.0, 0.0, 0.0, 0.0, 0.0, 0.0, 0.0, 0.0, 0.0, 0.0, 0.0, 0.0, 0.0, 0.0, 0.0, 0.0, 0.0, 0.0, 0.0, 0.0, 0.0, 0.0, 0.0, 0.0, 0.0, 0.0, 0.0, 0.0, 0.0, 0.0, 0.0, 0.0, 0.0, 0.0, 0.0, 0.0, 0.0, 0.0, 0.0, 0.0, 0.0, 0.0, 0.0, 0.0, 0.0, 0.0, 0.0, 0.0, 0.0, 0.0, 0.0, 0.0, 0.0, 0.0, 0.0, 0.0, 0.0, 0.0, 0.0, 0.0, 0.0, 0.0, 0.0, 0.0, 0.0, 0.0, 0.0, 0.0, 0.0, 0.0, 0.0, 0.0, 0.0, 0.0, 0.0, 0.0, 0.0, 0.0, 0.0, 0.0, 0.0, 0.0, 0.0, 0.0, 0.0, 0.0, 0.0, 0.0, 0.0, 0.0, 0.0, 0.0, 0.0, 0.0, 0.0, 0.0, 0.0, 0.0, 0.0, 0.0, 0.0, 0.0, 0.0, 0.0, 0.0, 0.0, 0.0, 0.0, 0.0, 0.0, 0.0, 0.0, 0.0, 0.0, 0.0, 0.0, 0.0, 0.0, 0.0, 0.0, 0.0, 0.0, 0.0, 0.0, 0.0, 0.0, 0.0, 0.0, 0.0, 0.0, 0.0, 0.0, 0.0, 0.0, 0.0, 0.0, 0.0, 0.0, 0.0, 0.0, 0.0, 0.0, 0.0, 0.0, 0.0, 0.0, 0.0, 0.0, 0.0, 0.0, 0.0, 0.0, 0.0, 0.0, 0.0, 0.0, 0.0, 0.0, 0.0, 0.0, 0.0, 0.0, 0.0, 0.0, 0.0, 0.0, 0.0, 0.0, 0.0, 0.0, 0.0, 0.0, 0.0, 0.0, 0.0, 0.0, 0.0, 0.0, 0.0, 0.0, 0.0, 0.0, 0.0, 0.0, 0.0, 0.0, 0.0, 0.0, 0.0, 0.0, 0.0, 0.0, 0.0, 0.0, 0.0, 0.0, 0.0, 0.0, 0.0, 0.0, 0.0, 0.0, 0.0, 0.0, 0.0, 0.0, 0.0, 0.0, 0.0, 0.0, 0.0, 0.0, 0.0, 0.0, 0.0, 0.0, 0.0, 0.0, 0.0, 0.0, 0.0, 0.0, 0.0, 0.0, 0.0, 0.0, 0.0, 0.0, 0.0, 0.0, 0.0, 0.0, 0.0, 0.0, 0.0, 0.0, 0.0, 0.0, 0.0, 0.0, 0.0, 0.0, 0.0, 0.0, 0.0, 0.0, 0.0, 0.0, 0.0, 0.0, 0.0, 0.0, 0.0, 0.0, 0.0, 0.0, 0.0, 0.0, 0.0, 0.0, 0.0, 0.0, 0.0, 0.0, 0.0, 0.0, 0.0, 0.0, 0.0, 0.0, 0.0, 0.0, 0.0, 0.0, 0.0, 0.0, 0.0, 0.0, 0.0, 0.0, 0.0, 0.0, 0.0, 0.0, 0.0, 0.0, 0.0, 0.0, 0.0, 0.0, 0.0, 0.0, 0.0, 0.0, 0.0, 0.0, 0.0, 0.0, 0.0, 0.0, 0.0, 0.0, 0.0, 0.0, 0.0, 0.0, 0.0, 0.0, 0.0, 0.0, 0.0, 0.0, 0.0, 0.0, 0.0, 0.0, 0.0, 0.0, 0.0, 0.0, 0.0, 0.0, 0.0, 0.0, 0.0, 0.0, 0.0, 0.0, 0.0, 0.0, 0.0, 0.0, 0.0, 0.0, 0.0, 0.0, 0.0, 0.0, 0.0, 0.0, 0.0, 0.0, 0.0, 0.0, 0.0, 0.0, 0.0, 0.0, 0.0, 0.0, 0.0, 0.0, 0.0, 0.0, 0.0, 0.0, 0.0, 0.0, 0.0, 0.0, 0.0, 0.0, 0.0, 0.0, 0.0, 0.0, 0.0, 0.0, 0.0, 0.0, 0.0, 0.0, 0.0, 0.0, 0.0, 0.0, 0.0, 0.0, 0.0, 0.0, 0.0, 0.0, 0.0, 0.0, 0.0, 0.0, 0.0, 0.0, 0.0, 0.0, 0.0, 0.0, 0.0, 0.0, 0.0, 0.0, 0.0, 0.0, 0.0, 0.0, 0.0, 0.0, 0.0, 0.0, 0.0, 0.0, 0.0, 0.0, 0.0, 0.0, 0.0, 0.0, 0.0, 0.0, 0.0, 0.0, 0.0, 0.0, 0.0, 0.0, 0.0, 0.0, 0.0, 0.0, 0.0, 0.0, 0.0, 0.0, 0.0, 0.0, 0.0, 0.0, 0.0, 0.0, 0.0, 0.0, 0.0, 0.0, 0.0, 0.0, 0.0, 0.0, 0.0, 0.0, 0.0, 0.0, 0.0, 0.0, 0.0, 0.0, 0.0, 0.0, 0.0, 0.0, 0.0, 0.0, 0.0, 0.0, 0.0, 0.0, 0.0, 0.0, 0.0, 0.0, 0.0, 0.0, 0.0, 0.0, 0.0, 0.0, 0.0, 0.0, 0.0, 0.0, 0.0, 0.0, 0.0, 0.0, 0.0, 0.0, 0.0, 0.0, 0.0, 0.0, 0.0, 0.0, 0.0, 0.0, 0.0, 0.0, 0.0, 0.0, 0.0, 0.0, 0.0, 0.0, 0.0, 0.0, 0.0, 0.0, 0.0, 0.0, 0.0, 0.0, 0.0, 0.0, 0.0, 0.0, 0.0, 0.0, 0.0, 0.0, 0.0, 0.0, 0.0, 0.0, 0.0, 0.0, 0.0, 0.0, 0.0, 0.0, 0.0, 0.0, 0.0, 0.0, 0.0, 0.0, 0.0, 0.0, 0.0, 0.0, 0.0, 0.0, 0.0, 0.0, 0.0, 0.0, 0.0, 0.0, 0.0, 0.0, 0.0, 0.0, 0.0, 0.0, 0.0, 0.0, 0.0, 0.0, 0.0, 0.0, 0.0, 0.0, 0.0, 0.0, 0.0, 0.0, 0.0, 0.0, 0.0, 0.0, 0.0, 0.0, 0.0, 0.0, 0.0, 0.0, 0.0, 0.0, 0.0, 0.0, 0.0, 0.0, 0.0, 0.0, 0.0, 0.0, 0.0, 0.0, 0.0, 0.0, 0.0, 0.0, 0.0, 0.0, 0.0, 0.0, 0.0, 0.0, 0.0, 0.0, 0.0, 0.0, 0.0, 0.0, 0.0, 0.0, 0.0, 0.0, 0.0, 0.0, 0.0, 0.0, 0.0, 0.0, 0.0, 0.0, 0.0, 0.0, 0.0, 0.0, 0.0, 0.0, 1.0, 0.0, 0.6, 0.0, 0.8, 0.0, 1.0, 0.0, 0.4, 0.0, 0.6, 0.0, 0.0, 0.0, 0.4, 0.0, 1.0, 0.0, 0.0, 0.0, 0.2, 0.0, 0.4, 0.0, 0.4, 0.0, 0.8, 0.0, 0.6, 0.0, 0.4, 0.0, 1.0, 0.0, 0.8, 0.0, 0.2, 0.0, 1.0, 0.0, 0.4, 0.0, 0.2, 0.0, 0.0, 0.0, 1.0, 0.0, 0.0, 1.0, 0.1, 1.0, 0.1, 0.8333, 0.0, 0.8333, 0.0, 0.1667, 0.1, 0.1667, 0.1, 0.0, 0.0, 0.0, 0.0, 0.3333, 0.1, 0.3333, 0.1, 0.1667, 0.0, 0.1667, 0.0, 0.5, 0.1, 0.5, 0.1, 0.3333, 0.0, 0.3333, 0.0, 0.6667, 0.1, 0.6667, 0.1, 0.5, 0.0, 0.5, 0.0, 0.8333, 0.1, 0.8333, 0.1, 0.6667, 0.0, 0.6667, 0.1, 1.0, 0.2, 1.0, 0.2, 0.8333, 0.1, 0.8333, 0.1, 0.1667, 0.2, 0.1667, 0.2, 0.0, 0.1, 0.0, 0.1, 0.3333, 0.2, 0.3333, 0.2, 0.1667, 0.1, 0.1667, 0.1, 0.5, 0.2, 0.5, 0.2, 0.3333, 0.1, 0.3333, 0.1, 0.6667, 0.2, 0.6667, 0.2, 0.5, 0.1, 0.5, 0.1, 0.8333, 0.2, 0.8333, 0.2, 0.6667, 0.1, 0.6667, 0.2, 1.0, 0.3, 1.0, 0.3, 0.8333, 0.2, 0.8333, 0.2, 0.1667, 0.3, 0.1667, 0.3, 0.0, 0.2, 0.0, 0.2, 0.3333, 0.3, 0.3333, 0.3, 0.1667, 0.2, 0.1667, 0.2, 0.5, 0.3, 0.5, 0.3, 0.3333, 0.2, 0.3333, 0.2, 0.6667, 0.3, 0.6667, 0.3, 0.5, 0.2, 0.5, 0.2, 0.8333, 0.3, 0.8333, 0.3, 0.6667, 0.2, 0.6667, 0.3, 1.0, 0.4, 1.0, 0.4, 0.8333, 0.3, 0.8333, 0.3, 0.1667, 0.4, 0.1667, 0.4, 0.0, 0.3, 0.0, 0.3, 0.3333, 0.4, 0.3333, 0.4, 0.1667, 0.3, 0.1667, 0.3, 0.5, 0.4, 0.5, 0.4, 0.3333, 0.3, 0.3333, 0.3, 0.6667, 0.4, 0.6667, 0.4, 0.5, 0.3, 0.5, 0.3, 0.8333, 0.4, 0.8333, 0.4, 0.6667, 0.3, 0.6667, 0.4, 1.0, 0.5, 1.0, 0.5, 0.8333, 0.4, 0.8333, 0.4, 0.1667, 0.5, 0.1667, 0.5, 0.0, 0.4, 0.0, 0.4, 0.3333, 0.5, 0.3333, 0.5, 0.1667, 0.4, 0.1667, 0.4, 0.5, 0.5, 0.5, 0.5, 0.3333, 0.4, 0.3333, 0.4, 0.6667, 0.5, 0.6667, 0.5, 0.5, 0.4, 0.5, 0.4, 0.8333, 0.5, 0.8333, 0.5, 0.6667, 0.4, 0.6667, 0.5, 1.0, 0.6, 1.0, 0.6, 0.8333, 0.5, 0.8333, 0.5, 0.1667, 0.6, 0.1667, 0.6, 0.0, 0.5, 0.0, 0.5, 0.3333, 0.6, 0.3333, 0.6, 0.1667, 0.5, 0.1667, 0.5, 0.5, 0.6, 0.5, 0.6, 0.3333, 0.5, 0.3333, 0.5, 0.6667, 0.6, 0.6667, 0.6, 0.5, 0.5, 0.5, 0.5, 0.8333, 0.6, 0.8333, 0.6, 0.6667, 0.5, 0.6667, 0.6, 1.0, 0.7, 1.0, 0.7, 0.8333, 0.6, 0.8333, 0.6, 0.1667, 0.7, 0.1667, 0.7, 0.0, 0.6, 0.0, 0.6, 0.3333, 0.7, 0.3333, 0.7, 0.1667, 0.6, 0.1667, 0.6, 0.5, 0.7, 0.5, 0.7, 0.3333, 0.6, 0.3333, 0.6, 0.6667, 0.7, 0.6667, 0.7, 0.5, 0.6, 0.5, 0.6, 0.8333, 0.7, 0.8333, 0.7, 0.6667, 0.6, 0.6667, 0.7, 1.0, 0.8, 1.0, 0.8, 0.8333, 0.7, 0.8333, 0.7, 0.1667, 0.8, 0.1667, 0.8, 0.0, 0.7, 0.0, 0.7, 0.3333, 0.8, 0.3333, 0.8, 0.1667, 0.7, 0.1667, 0.7, 0.5, 0.8, 0.5, 0.8, 0.3333, 0.7, 0.3333, 0.7, 0.6667, 0.8, 0.6667, 0.8, 0.5, 0.7, 0.5, 0.7, 0.8333, 0.8, 0.8333, 0.8, 0.6667, 0.7, 0.6667, 0.8, 1.0, 0.9, 1.0, 0.9, 0.8333, 0.8, 0.8333, 0.8, 0.1667, 0.9, 0.1667, 0.9, 0.0, 0.8, 0.0, 0.8, 0.3333, 0.9, 0.3333, 0.9, 0.1667, 0.8, 0.1667, 0.8, 0.5, 0.9, 0.5, 0.9, 0.3333, 0.8, 0.3333, 0.8, 0.6667, 0.9, 0.6667, 0.9, 0.5, 0.8, 0.5, 0.8, 0.8333, 0.9, 0.8333, 0.9, 0.6667, 0.8, 0.6667, 0.9, 1.0, 1.0, 1.0, 1.0, 0.8333, 0.9, 0.8333, 0.9, 0.1667, 1.0, 0.1667, 1.0, 0.0, 0.9, 0.0, 0.9, 0.3333, 1.0, 0.3333, 1.0, 0.1667, 0.9, 0.1667, 0.9, 0.5, 1.0, 0.5, 1.0, 0.3333, 0.9, 0.3333, 0.9, 0.6667, 1.0, 0.6667, 1.0, 0.5, 0.9, 0.5, 0.9, 0.8333, 1.0, 0.8333, 1.0, 0.6667, 0.9, 0.6667, 0.0, 0.0, 0.0, 0.0, 0.0, 0.0, 0.0, 0.0, 0.0, 0.0, 0.0, 0.0, 0.0, 0.0, 0.0, 0.0, 0.0, 0.0, 0.0, 0.0, 0.0, 0.0, 0.0, 0.0, 0.0, 0.0, 0.0, 0.0, 0.0, 0.0, 0.0, 0.0, 0.0, 0.0, 0.0, 0.0, 0.0, 0.0, 0.0, 0.0, 0.0, 0.0, 0.0, 0.0, 0.0, 0.0, 0.0, 0.0, 0.0, 0.0, 0.0, 0.0, 0.0, 0.0, 0.0, 0.0, 0.0, 0.0, 0.0, 0.0, 0.0, 0.0, 0.0, 0.0, 0.0, 0.0, 0.0, 0.0, 0.0, 0.0, 0.0, 0.0, 0.0, 0.0, 0.0, 0.0, 0.0, 0.0, 0.0, 0.0, 0.0, 0.0, 0.0, 0.0, 0.0, 0.0, 0.0, 0.0, 0.0, 0.0, 0.0, 0.0, 0.0, 0.0, 0.0, 0.0, 0.0, 0.0, 0.0, 0.0, 0.0, 0.0, 0.0, 0.0, 0.0, 0.0, 0.0, 0.0, 0.0, 0.0, 0.0, 0.0, 0.0, 0.0, 0.0, 0.0, 0.0, 0.0, 0.0, 0.0, 0.0, 0.0, 0.0, 0.0, 0.0, 0.0, 0.0, 0.0, 0.0, 0.0, 0.0, 0.0, 0.0, 0.0, 0.0, 0.0, 0.0, 0.0, 0.0, 0.0, 0.0, 0.0, 0.0, 0.0, 0.0, 0.0, 0.0, 0.0, 0.0, 0.0, 0.0, 0.0, 0.0, 0.0, 0.0, 0.0, 0.0, 0.0, 0.0, 0.0, 0.0, 0.0, 0.0, 0.0, 0.0, 0.0, 0.0, 0.0, 0.0, 0.0, 0.0, 0.0, 0.0, 0.0, 0.0, 0.0, 0.0, 0.0, 0.0, 0.0, 0.0, 0.0, 0.0, 0.0, 0.0, 0.0, 0.0, 0.0, 0.0, 0.0, 0.0, 0.0, 0.0, 0.0, 0.0, 0.0, 0.0, 0.0, 0.0, 0.0, 0.0, 0.0, 0.0, 0.0, 0.0, 0.0, 0.0, 0.0, 0.0, 0.0, 0.0, 0.0, 0.0, 0.0, 0.0, 0.0, 0.0, 0.0, 0.0, 0.0, 0.0, 0.0, 0.0, 0.0, 0.0, 0.0, 0.0, 0.0, 0.0, 0.0, 0.0, 0.0, 0.0, 0.0, 0.0, 0.0, 0.0, 0.0, 0.0, 0.0, 0.0, 0.0, 0.0, 0.0, 0.0, 0.0, 0.0, 0.0, 0.0, 0.0, 0.0, 0.0, 0.0, 0.0, 0.0, 0.0, 0.0, 0.0, 0.0, 0.0, 0.0, 0.0, 0.0, 0.0, 0.0, 0.0, 0.0, 0.0, 0.0, 0.0, 0.0, 0.0, 0.0, 0.0, 0.0, 0.0, 0.0, 0.0, 0.0, 0.0, 0.0, 0.0, 0.0, 0.0, 0.0, 0.0, 0.0, 0.0, 0.0, 0.0, 0.0, 0.0, 0.0, 0.0, 0.0, 0.0, 0.0, 0.0, 0.0, 0.0, 0.0, 0.0, 0.0, 0.0, 0.0, 0.0, 0.0, 0.0, 0.0, 0.0, 0.0, 0.0, 0.0, 0.0, 0.0, 0.0, 0.0, 0.0, 0.0, 0.0, 0.0, 0.0, 0.0, 0.0, 0.0, 0.0, 0.0, 0.0, 0.0, 0.0, 0.0, 0.0, 0.0, 0.0, 0.0, 0.0, 0.0, 0.0, 0.0, 0.0, 0.0, 0.0, 0.0, 0.0, 0.0, 0.0, 0.0, 0.0, 0.0, 0.0, 0.0, 0.0, 0.0, 0.0, 0.0, 0.0, 0.0, 0.0, 0.0, 0.0, 0.0, 0.0, 0.0, 0.0, 0.0, 0.0, 0.0, 0.0, 0.0, 0.0, 0.0, 0.0, 0.0, 0.0, 0.0, 0.0, 0.0, 0.0, 0.0, 0.0, 0.0, 0.0, 0.0, 0.0, 0.0, 0.0, 0.0, 0.0, 0.0, 0.0, 0.0, 0.0, 0.0, 0.0, 0.0, 0.0, 0.0, 0.0, 0.0, 0.0, 0.0, 0.0, 0.0, 0.0, 0.0, 0.0, 0.0, 0.0])
me_sentry_box.materials.append(mat_ashlar_limestone)
me_sentry_box.materials.append(mat_fabric_blue_fabric)
me_sentry_box.materials.append(mat_wood_paint_woodplanks)
me_sentry_box.materials.append(mat_gold_metal)
me_sentry_box.materials.append(mat_tile_a_slate)
me_sentry_box.materials.append(mat_wood_woodplanks)
me_sentry_box.materials.append(mat_iron_metal)
me_sentry_box.materials.append(mat_glass_lit_glass)
me_sentry_box.update()

# ---- objects
ob_sentry_box = bpy.data.objects.new('sentry_box', me_sentry_box)

# ---- transforms, parenting, visibility, modifiers, constraints
ob_sentry_box.location = (0.0, 0.0, 0.0)

# ---- collection membership
scene.collection.objects.link(ob_sentry_box)

# ---- scene / render settings (as saved in the file)
scene.frame_start = 1; scene.frame_end = 250; scene.frame_set(1)
scene.render.engine = 'BLENDER_EEVEE_NEXT'
scene.render.resolution_x = 600
scene.render.resolution_y = 600
scene.render.bake_bias = 0.0
scene.render.bake_samples = 0
scene.render.compositor_device = 'GPU'
scene.eevee.taa_render_samples = 48
scene.eevee.use_volume_custom_range = False
scene.eevee.fast_gi_thickness_near = 0.1
scene.eevee.fast_gi_thickness_far = 0.0
scene.eevee.ray_tracing_options.screen_trace_thickness = 0.1
scene.view_settings.view_transform = 'Standard'
bpy.context.view_layer.update()

# ---- added for rendering (the .blend has no active camera): camera
cam_auto = bpy.data.cameras.new('AutoCamera')
cam_auto.lens = 50.0
cam_auto.sensor_width = 36.0
cam_auto.clip_end = 1000.0
ob_auto_camera = bpy.data.objects.new('AutoCamera', cam_auto)
scene.collection.objects.link(ob_auto_camera)
ob_auto_camera.location = (17.0804, -20.4965, 21.8643)
ob_auto_camera.rotation_euler = (1.09748, -7.21219e-08, 0.694738)
scene.camera = ob_auto_camera
bpy.context.view_layer.update()
